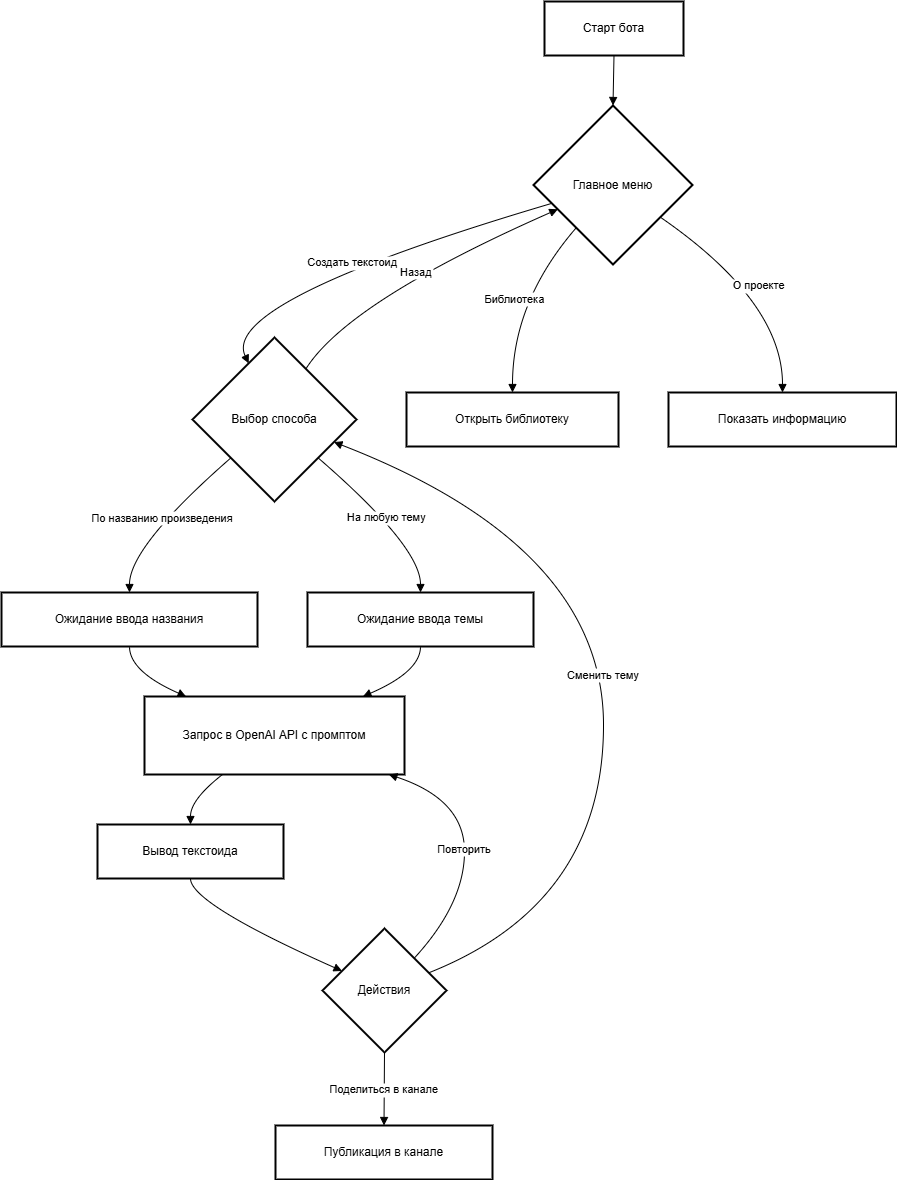

The diagram above was exported from draw.io. Its source (the exported page's mxGraphModel, read from the mxfile embedded in the PNG):
<mxGraphModel dx="2194" dy="1155" grid="1" gridSize="10" guides="1" tooltips="1" connect="1" arrows="1" fold="1" page="1" pageScale="1" pageWidth="827" pageHeight="1169" math="0" shadow="0">
  <root>
    <mxCell id="0" />
    <mxCell id="1" parent="0" />
    <mxCell id="xCabmobySVGEuA1YsDLN-1" value="Старт бота" style="whiteSpace=wrap;strokeWidth=2;" vertex="1" parent="1">
      <mxGeometry x="563" y="310" width="139" height="54" as="geometry" />
    </mxCell>
    <mxCell id="xCabmobySVGEuA1YsDLN-2" value="Главное меню" style="rhombus;strokeWidth=2;whiteSpace=wrap;" vertex="1" parent="1">
      <mxGeometry x="552" y="414" width="159" height="159" as="geometry" />
    </mxCell>
    <mxCell id="xCabmobySVGEuA1YsDLN-3" value="Выбор способа" style="rhombus;strokeWidth=2;whiteSpace=wrap;" vertex="1" parent="1">
      <mxGeometry x="211" y="646" width="164" height="164" as="geometry" />
    </mxCell>
    <mxCell id="xCabmobySVGEuA1YsDLN-4" value="Открыть библиотеку" style="whiteSpace=wrap;strokeWidth=2;" vertex="1" parent="1">
      <mxGeometry x="425" y="701" width="212" height="54" as="geometry" />
    </mxCell>
    <mxCell id="xCabmobySVGEuA1YsDLN-5" value="Показать информацию" style="whiteSpace=wrap;strokeWidth=2;" vertex="1" parent="1">
      <mxGeometry x="687" y="701" width="228" height="54" as="geometry" />
    </mxCell>
    <mxCell id="xCabmobySVGEuA1YsDLN-6" value="Ожидание ввода названия" style="whiteSpace=wrap;strokeWidth=2;" vertex="1" parent="1">
      <mxGeometry x="20" y="901" width="256" height="54" as="geometry" />
    </mxCell>
    <mxCell id="xCabmobySVGEuA1YsDLN-7" value="Ожидание ввода темы" style="whiteSpace=wrap;strokeWidth=2;" vertex="1" parent="1">
      <mxGeometry x="326" y="901" width="226" height="54" as="geometry" />
    </mxCell>
    <mxCell id="xCabmobySVGEuA1YsDLN-8" value="Запрос в OpenAI API с промптом" style="whiteSpace=wrap;strokeWidth=2;" vertex="1" parent="1">
      <mxGeometry x="163" y="1005" width="260" height="78" as="geometry" />
    </mxCell>
    <mxCell id="xCabmobySVGEuA1YsDLN-9" value="Вывод текстоида" style="whiteSpace=wrap;strokeWidth=2;" vertex="1" parent="1">
      <mxGeometry x="116" y="1133" width="186" height="54" as="geometry" />
    </mxCell>
    <mxCell id="xCabmobySVGEuA1YsDLN-10" value="Действия" style="rhombus;strokeWidth=2;whiteSpace=wrap;" vertex="1" parent="1">
      <mxGeometry x="341" y="1237" width="124" height="124" as="geometry" />
    </mxCell>
    <mxCell id="xCabmobySVGEuA1YsDLN-11" value="Публикация в канале" style="whiteSpace=wrap;strokeWidth=2;" vertex="1" parent="1">
      <mxGeometry x="294" y="1434" width="217" height="54" as="geometry" />
    </mxCell>
    <mxCell id="xCabmobySVGEuA1YsDLN-12" value="" style="curved=1;startArrow=none;endArrow=block;exitX=0.5;exitY=1;entryX=0.5;entryY=0;rounded=0;" edge="1" parent="1" source="xCabmobySVGEuA1YsDLN-1" target="xCabmobySVGEuA1YsDLN-2">
      <mxGeometry relative="1" as="geometry">
        <Array as="points" />
      </mxGeometry>
    </mxCell>
    <mxCell id="xCabmobySVGEuA1YsDLN-13" value="Создать текстоид" style="curved=1;startArrow=none;endArrow=block;exitX=0;exitY=0.65;entryX=0.27;entryY=0;rounded=0;" edge="1" parent="1" source="xCabmobySVGEuA1YsDLN-2" target="xCabmobySVGEuA1YsDLN-3">
      <mxGeometry relative="1" as="geometry">
        <Array as="points">
          <mxPoint x="238" y="610" />
        </Array>
      </mxGeometry>
    </mxCell>
    <mxCell id="xCabmobySVGEuA1YsDLN-14" value="Библиотека" style="curved=1;startArrow=none;endArrow=block;exitX=0.07;exitY=1;entryX=0.5;entryY=0;rounded=0;" edge="1" parent="1" source="xCabmobySVGEuA1YsDLN-2" target="xCabmobySVGEuA1YsDLN-4">
      <mxGeometry relative="1" as="geometry">
        <Array as="points">
          <mxPoint x="531" y="610" />
        </Array>
      </mxGeometry>
    </mxCell>
    <mxCell id="xCabmobySVGEuA1YsDLN-15" value="О проекте" style="curved=1;startArrow=none;endArrow=block;exitX=1;exitY=0.84;entryX=0.5;entryY=0;rounded=0;" edge="1" parent="1" source="xCabmobySVGEuA1YsDLN-2" target="xCabmobySVGEuA1YsDLN-5">
      <mxGeometry relative="1" as="geometry">
        <Array as="points">
          <mxPoint x="801" y="610" />
        </Array>
      </mxGeometry>
    </mxCell>
    <mxCell id="xCabmobySVGEuA1YsDLN-16" value="По названию произведения" style="curved=1;startArrow=none;endArrow=block;exitX=0;exitY=0.94;entryX=0.5;entryY=-0.01;rounded=0;" edge="1" parent="1" source="xCabmobySVGEuA1YsDLN-3" target="xCabmobySVGEuA1YsDLN-6">
      <mxGeometry relative="1" as="geometry">
        <Array as="points">
          <mxPoint x="148" y="855" />
        </Array>
      </mxGeometry>
    </mxCell>
    <mxCell id="xCabmobySVGEuA1YsDLN-17" value="На любую тему" style="curved=1;startArrow=none;endArrow=block;exitX=1;exitY=0.94;entryX=0.5;entryY=-0.01;rounded=0;" edge="1" parent="1" source="xCabmobySVGEuA1YsDLN-3" target="xCabmobySVGEuA1YsDLN-7">
      <mxGeometry relative="1" as="geometry">
        <Array as="points">
          <mxPoint x="439" y="855" />
        </Array>
      </mxGeometry>
    </mxCell>
    <mxCell id="xCabmobySVGEuA1YsDLN-18" value="Назад" style="curved=1;startArrow=none;endArrow=block;exitX=0.81;exitY=0;entryX=0;entryY=0.72;rounded=0;" edge="1" parent="1" source="xCabmobySVGEuA1YsDLN-3" target="xCabmobySVGEuA1YsDLN-2">
      <mxGeometry relative="1" as="geometry">
        <Array as="points">
          <mxPoint x="367" y="610" />
        </Array>
      </mxGeometry>
    </mxCell>
    <mxCell id="xCabmobySVGEuA1YsDLN-19" value="" style="curved=1;startArrow=none;endArrow=block;exitX=0.5;exitY=0.99;entryX=0.16;entryY=0;rounded=0;" edge="1" parent="1" source="xCabmobySVGEuA1YsDLN-6" target="xCabmobySVGEuA1YsDLN-8">
      <mxGeometry relative="1" as="geometry">
        <Array as="points">
          <mxPoint x="148" y="980" />
        </Array>
      </mxGeometry>
    </mxCell>
    <mxCell id="xCabmobySVGEuA1YsDLN-20" value="" style="curved=1;startArrow=none;endArrow=block;exitX=0.5;exitY=0.99;entryX=0.84;entryY=0;rounded=0;" edge="1" parent="1" source="xCabmobySVGEuA1YsDLN-7" target="xCabmobySVGEuA1YsDLN-8">
      <mxGeometry relative="1" as="geometry">
        <Array as="points">
          <mxPoint x="439" y="980" />
        </Array>
      </mxGeometry>
    </mxCell>
    <mxCell id="xCabmobySVGEuA1YsDLN-21" value="" style="curved=1;startArrow=none;endArrow=block;exitX=0.3;exitY=1;entryX=0.5;entryY=-0.01;rounded=0;" edge="1" parent="1" source="xCabmobySVGEuA1YsDLN-8" target="xCabmobySVGEuA1YsDLN-9">
      <mxGeometry relative="1" as="geometry">
        <Array as="points">
          <mxPoint x="209" y="1108" />
        </Array>
      </mxGeometry>
    </mxCell>
    <mxCell id="xCabmobySVGEuA1YsDLN-22" value="" style="curved=1;startArrow=none;endArrow=block;exitX=0.5;exitY=0.99;entryX=0;entryY=0.27;rounded=0;" edge="1" parent="1" source="xCabmobySVGEuA1YsDLN-9" target="xCabmobySVGEuA1YsDLN-10">
      <mxGeometry relative="1" as="geometry">
        <Array as="points">
          <mxPoint x="209" y="1212" />
        </Array>
      </mxGeometry>
    </mxCell>
    <mxCell id="xCabmobySVGEuA1YsDLN-23" value="Повторить" style="curved=1;startArrow=none;endArrow=block;exitX=0.96;exitY=0;entryX=0.94;entryY=1;rounded=0;" edge="1" parent="1" source="xCabmobySVGEuA1YsDLN-10" target="xCabmobySVGEuA1YsDLN-8">
      <mxGeometry relative="1" as="geometry">
        <Array as="points">
          <mxPoint x="483" y="1212" />
          <mxPoint x="483" y="1108" />
        </Array>
      </mxGeometry>
    </mxCell>
    <mxCell id="xCabmobySVGEuA1YsDLN-24" value="Сменить тему" style="curved=1;startArrow=none;endArrow=block;exitX=1;exitY=0.3;entryX=1;entryY=0.69;rounded=0;" edge="1" parent="1" source="xCabmobySVGEuA1YsDLN-10" target="xCabmobySVGEuA1YsDLN-3">
      <mxGeometry relative="1" as="geometry">
        <Array as="points">
          <mxPoint x="622" y="1212" />
          <mxPoint x="622" y="855" />
        </Array>
      </mxGeometry>
    </mxCell>
    <mxCell id="xCabmobySVGEuA1YsDLN-25" value="Поделиться в канале" style="curved=1;startArrow=none;endArrow=block;exitX=0.5;exitY=1;entryX=0.5;entryY=-0.01;rounded=0;" edge="1" parent="1" source="xCabmobySVGEuA1YsDLN-10" target="xCabmobySVGEuA1YsDLN-11">
      <mxGeometry relative="1" as="geometry">
        <Array as="points" />
      </mxGeometry>
    </mxCell>
  </root>
</mxGraphModel>